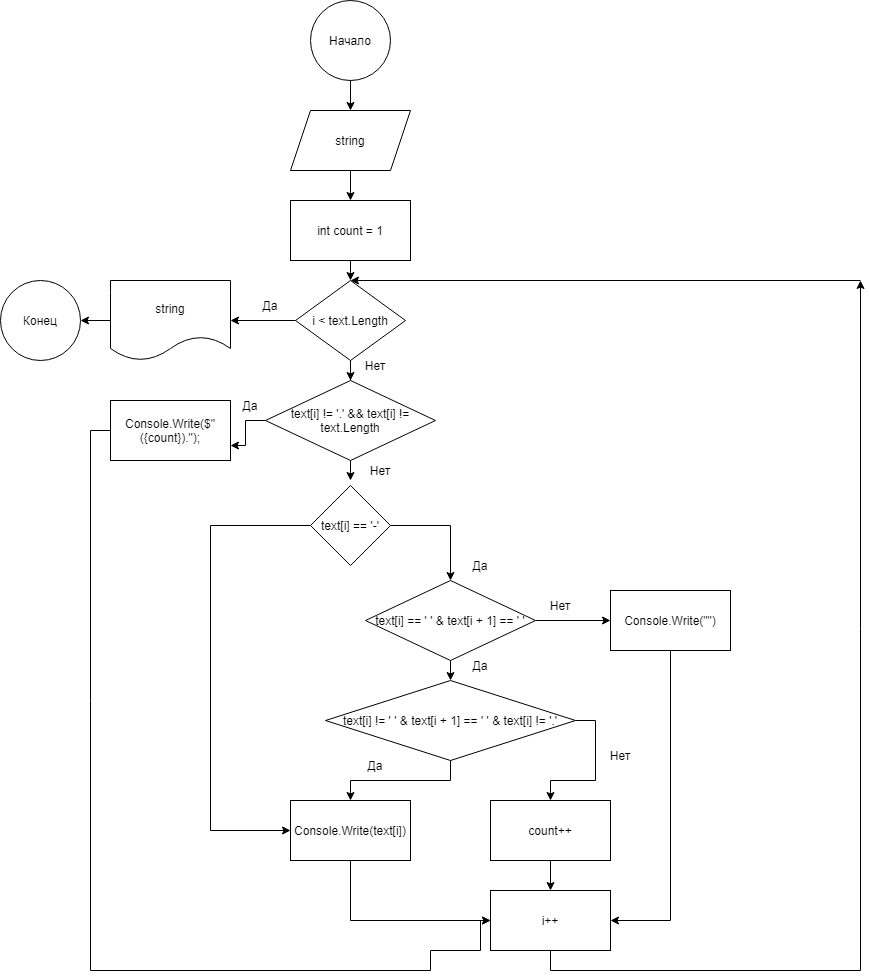

The diagram above was exported from draw.io. Its source (the exported page's mxGraphModel, read from the mxfile embedded in the PNG):
<mxGraphModel dx="782" dy="469" grid="1" gridSize="10" guides="1" tooltips="1" connect="1" arrows="1" fold="1" page="1" pageScale="1" pageWidth="827" pageHeight="1169" math="0" shadow="0">
  <root>
    <mxCell id="0" />
    <mxCell id="1" parent="0" />
    <mxCell id="MesKHdIAXoC7QA62CIIN-40" style="edgeStyle=orthogonalEdgeStyle;rounded=0;orthogonalLoop=1;jettySize=auto;html=1;exitX=0.5;exitY=1;exitDx=0;exitDy=0;entryX=0.5;entryY=0;entryDx=0;entryDy=0;" parent="1" source="MesKHdIAXoC7QA62CIIN-2" target="MesKHdIAXoC7QA62CIIN-3" edge="1">
      <mxGeometry relative="1" as="geometry" />
    </mxCell>
    <mxCell id="MesKHdIAXoC7QA62CIIN-2" value="Начало" style="ellipse;whiteSpace=wrap;html=1;aspect=fixed;" parent="1" vertex="1">
      <mxGeometry x="360" y="20" width="80" height="80" as="geometry" />
    </mxCell>
    <mxCell id="MesKHdIAXoC7QA62CIIN-39" style="edgeStyle=orthogonalEdgeStyle;rounded=0;orthogonalLoop=1;jettySize=auto;html=1;exitX=0.5;exitY=1;exitDx=0;exitDy=0;entryX=0.5;entryY=0;entryDx=0;entryDy=0;" parent="1" source="MesKHdIAXoC7QA62CIIN-3" target="MesKHdIAXoC7QA62CIIN-4" edge="1">
      <mxGeometry relative="1" as="geometry" />
    </mxCell>
    <mxCell id="MesKHdIAXoC7QA62CIIN-3" value="string" style="shape=parallelogram;perimeter=parallelogramPerimeter;whiteSpace=wrap;html=1;fixedSize=1;" parent="1" vertex="1">
      <mxGeometry x="340" y="130" width="120" height="60" as="geometry" />
    </mxCell>
    <mxCell id="MesKHdIAXoC7QA62CIIN-38" style="edgeStyle=orthogonalEdgeStyle;rounded=0;orthogonalLoop=1;jettySize=auto;html=1;exitX=0.5;exitY=1;exitDx=0;exitDy=0;entryX=0.5;entryY=0;entryDx=0;entryDy=0;" parent="1" source="MesKHdIAXoC7QA62CIIN-4" target="MesKHdIAXoC7QA62CIIN-5" edge="1">
      <mxGeometry relative="1" as="geometry" />
    </mxCell>
    <mxCell id="MesKHdIAXoC7QA62CIIN-4" value="int count = 1" style="rounded=0;whiteSpace=wrap;html=1;" parent="1" vertex="1">
      <mxGeometry x="340" y="220" width="120" height="60" as="geometry" />
    </mxCell>
    <mxCell id="MesKHdIAXoC7QA62CIIN-28" style="edgeStyle=orthogonalEdgeStyle;rounded=0;orthogonalLoop=1;jettySize=auto;html=1;exitX=0.5;exitY=1;exitDx=0;exitDy=0;" parent="1" source="MesKHdIAXoC7QA62CIIN-5" target="MesKHdIAXoC7QA62CIIN-7" edge="1">
      <mxGeometry relative="1" as="geometry" />
    </mxCell>
    <mxCell id="MesKHdIAXoC7QA62CIIN-29" style="edgeStyle=orthogonalEdgeStyle;rounded=0;orthogonalLoop=1;jettySize=auto;html=1;exitX=0;exitY=0.5;exitDx=0;exitDy=0;entryX=1;entryY=0.5;entryDx=0;entryDy=0;" parent="1" source="MesKHdIAXoC7QA62CIIN-5" target="MesKHdIAXoC7QA62CIIN-16" edge="1">
      <mxGeometry relative="1" as="geometry" />
    </mxCell>
    <mxCell id="MesKHdIAXoC7QA62CIIN-5" value="i &amp;lt; text.Length" style="rhombus;whiteSpace=wrap;html=1;" parent="1" vertex="1">
      <mxGeometry x="345" y="300" width="110" height="80" as="geometry" />
    </mxCell>
    <mxCell id="MesKHdIAXoC7QA62CIIN-26" style="edgeStyle=orthogonalEdgeStyle;rounded=0;orthogonalLoop=1;jettySize=auto;html=1;exitX=0;exitY=0.5;exitDx=0;exitDy=0;entryX=1;entryY=0.75;entryDx=0;entryDy=0;" parent="1" source="MesKHdIAXoC7QA62CIIN-7" target="MesKHdIAXoC7QA62CIIN-17" edge="1">
      <mxGeometry relative="1" as="geometry" />
    </mxCell>
    <mxCell id="MesKHdIAXoC7QA62CIIN-27" style="edgeStyle=orthogonalEdgeStyle;rounded=0;orthogonalLoop=1;jettySize=auto;html=1;exitX=0.5;exitY=1;exitDx=0;exitDy=0;" parent="1" source="MesKHdIAXoC7QA62CIIN-7" edge="1">
      <mxGeometry relative="1" as="geometry">
        <mxPoint x="400" y="500" as="targetPoint" />
      </mxGeometry>
    </mxCell>
    <mxCell id="MesKHdIAXoC7QA62CIIN-7" value="text[i] != '.' &amp;amp;&amp;amp; text[i] != text.Length" style="rhombus;whiteSpace=wrap;html=1;" parent="1" vertex="1">
      <mxGeometry x="315" y="400" width="170" height="80" as="geometry" />
    </mxCell>
    <mxCell id="MesKHdIAXoC7QA62CIIN-19" style="edgeStyle=orthogonalEdgeStyle;rounded=0;orthogonalLoop=1;jettySize=auto;html=1;exitX=0;exitY=0.5;exitDx=0;exitDy=0;entryX=0;entryY=0.5;entryDx=0;entryDy=0;" parent="1" source="MesKHdIAXoC7QA62CIIN-8" target="MesKHdIAXoC7QA62CIIN-11" edge="1">
      <mxGeometry relative="1" as="geometry">
        <Array as="points">
          <mxPoint x="260" y="545" />
          <mxPoint x="260" y="850" />
        </Array>
      </mxGeometry>
    </mxCell>
    <mxCell id="MesKHdIAXoC7QA62CIIN-20" style="edgeStyle=orthogonalEdgeStyle;rounded=0;orthogonalLoop=1;jettySize=auto;html=1;exitX=1;exitY=0.5;exitDx=0;exitDy=0;entryX=0.5;entryY=0;entryDx=0;entryDy=0;" parent="1" source="MesKHdIAXoC7QA62CIIN-8" target="MesKHdIAXoC7QA62CIIN-9" edge="1">
      <mxGeometry relative="1" as="geometry" />
    </mxCell>
    <mxCell id="MesKHdIAXoC7QA62CIIN-8" value="text[i] == '-'" style="rhombus;whiteSpace=wrap;html=1;" parent="1" vertex="1">
      <mxGeometry x="360" y="505" width="80" height="80" as="geometry" />
    </mxCell>
    <mxCell id="MesKHdIAXoC7QA62CIIN-21" style="edgeStyle=orthogonalEdgeStyle;rounded=0;orthogonalLoop=1;jettySize=auto;html=1;exitX=0.5;exitY=1;exitDx=0;exitDy=0;entryX=0.5;entryY=0;entryDx=0;entryDy=0;" parent="1" source="MesKHdIAXoC7QA62CIIN-9" target="MesKHdIAXoC7QA62CIIN-10" edge="1">
      <mxGeometry relative="1" as="geometry" />
    </mxCell>
    <mxCell id="MesKHdIAXoC7QA62CIIN-22" style="edgeStyle=orthogonalEdgeStyle;rounded=0;orthogonalLoop=1;jettySize=auto;html=1;exitX=1;exitY=0.5;exitDx=0;exitDy=0;entryX=0;entryY=0.5;entryDx=0;entryDy=0;" parent="1" source="MesKHdIAXoC7QA62CIIN-9" target="MesKHdIAXoC7QA62CIIN-18" edge="1">
      <mxGeometry relative="1" as="geometry" />
    </mxCell>
    <mxCell id="MesKHdIAXoC7QA62CIIN-9" value="text[i] == ' ' &amp;amp; text[i + 1] == ' '" style="rhombus;whiteSpace=wrap;html=1;" parent="1" vertex="1">
      <mxGeometry x="415" y="600" width="170" height="80" as="geometry" />
    </mxCell>
    <mxCell id="MesKHdIAXoC7QA62CIIN-23" style="edgeStyle=orthogonalEdgeStyle;rounded=0;orthogonalLoop=1;jettySize=auto;html=1;exitX=0.5;exitY=1;exitDx=0;exitDy=0;entryX=0.5;entryY=0;entryDx=0;entryDy=0;" parent="1" source="MesKHdIAXoC7QA62CIIN-10" target="MesKHdIAXoC7QA62CIIN-11" edge="1">
      <mxGeometry relative="1" as="geometry" />
    </mxCell>
    <mxCell id="MesKHdIAXoC7QA62CIIN-24" style="edgeStyle=orthogonalEdgeStyle;rounded=0;orthogonalLoop=1;jettySize=auto;html=1;exitX=1;exitY=0.5;exitDx=0;exitDy=0;entryX=0.5;entryY=0;entryDx=0;entryDy=0;" parent="1" source="MesKHdIAXoC7QA62CIIN-10" target="MesKHdIAXoC7QA62CIIN-12" edge="1">
      <mxGeometry relative="1" as="geometry" />
    </mxCell>
    <mxCell id="MesKHdIAXoC7QA62CIIN-10" value="text[i] != ' ' &amp;amp; text[i + 1] == ' ' &amp;amp; text[i] != '.'" style="rhombus;whiteSpace=wrap;html=1;" parent="1" vertex="1">
      <mxGeometry x="375" y="700" width="250" height="80" as="geometry" />
    </mxCell>
    <mxCell id="MesKHdIAXoC7QA62CIIN-30" style="edgeStyle=orthogonalEdgeStyle;rounded=0;orthogonalLoop=1;jettySize=auto;html=1;exitX=0.5;exitY=1;exitDx=0;exitDy=0;entryX=0;entryY=0.5;entryDx=0;entryDy=0;" parent="1" source="MesKHdIAXoC7QA62CIIN-11" target="MesKHdIAXoC7QA62CIIN-13" edge="1">
      <mxGeometry relative="1" as="geometry" />
    </mxCell>
    <mxCell id="MesKHdIAXoC7QA62CIIN-11" value="&lt;div&gt;Console.Write(text[i])&lt;/div&gt;" style="rounded=0;whiteSpace=wrap;html=1;" parent="1" vertex="1">
      <mxGeometry x="340" y="820" width="120" height="60" as="geometry" />
    </mxCell>
    <mxCell id="MesKHdIAXoC7QA62CIIN-25" style="edgeStyle=orthogonalEdgeStyle;rounded=0;orthogonalLoop=1;jettySize=auto;html=1;exitX=0.5;exitY=1;exitDx=0;exitDy=0;entryX=0.5;entryY=0;entryDx=0;entryDy=0;" parent="1" source="MesKHdIAXoC7QA62CIIN-12" target="MesKHdIAXoC7QA62CIIN-13" edge="1">
      <mxGeometry relative="1" as="geometry" />
    </mxCell>
    <mxCell id="MesKHdIAXoC7QA62CIIN-12" value="count++" style="rounded=0;whiteSpace=wrap;html=1;" parent="1" vertex="1">
      <mxGeometry x="540" y="820" width="120" height="60" as="geometry" />
    </mxCell>
    <mxCell id="MesKHdIAXoC7QA62CIIN-36" style="edgeStyle=orthogonalEdgeStyle;rounded=0;orthogonalLoop=1;jettySize=auto;html=1;exitX=0.5;exitY=1;exitDx=0;exitDy=0;" parent="1" source="MesKHdIAXoC7QA62CIIN-13" edge="1">
      <mxGeometry relative="1" as="geometry">
        <mxPoint x="910" y="300" as="targetPoint" />
      </mxGeometry>
    </mxCell>
    <mxCell id="MesKHdIAXoC7QA62CIIN-13" value="i++" style="rounded=0;whiteSpace=wrap;html=1;" parent="1" vertex="1">
      <mxGeometry x="540" y="910" width="120" height="60" as="geometry" />
    </mxCell>
    <mxCell id="MesKHdIAXoC7QA62CIIN-15" value="Конец" style="ellipse;whiteSpace=wrap;html=1;aspect=fixed;" parent="1" vertex="1">
      <mxGeometry x="50" y="300" width="80" height="80" as="geometry" />
    </mxCell>
    <mxCell id="MesKHdIAXoC7QA62CIIN-33" style="edgeStyle=orthogonalEdgeStyle;rounded=0;orthogonalLoop=1;jettySize=auto;html=1;exitX=0;exitY=0.5;exitDx=0;exitDy=0;entryX=1;entryY=0.5;entryDx=0;entryDy=0;" parent="1" source="MesKHdIAXoC7QA62CIIN-16" target="MesKHdIAXoC7QA62CIIN-15" edge="1">
      <mxGeometry relative="1" as="geometry" />
    </mxCell>
    <mxCell id="MesKHdIAXoC7QA62CIIN-16" value="string" style="shape=document;whiteSpace=wrap;html=1;boundedLbl=1;" parent="1" vertex="1">
      <mxGeometry x="160" y="300" width="120" height="80" as="geometry" />
    </mxCell>
    <mxCell id="MesKHdIAXoC7QA62CIIN-32" style="edgeStyle=orthogonalEdgeStyle;rounded=0;orthogonalLoop=1;jettySize=auto;html=1;exitX=0;exitY=0.5;exitDx=0;exitDy=0;" parent="1" source="MesKHdIAXoC7QA62CIIN-17" edge="1">
      <mxGeometry relative="1" as="geometry">
        <mxPoint x="540" y="940" as="targetPoint" />
        <Array as="points">
          <mxPoint x="140" y="450" />
          <mxPoint x="140" y="990" />
          <mxPoint x="480" y="990" />
          <mxPoint x="480" y="970" />
          <mxPoint x="530" y="970" />
          <mxPoint x="530" y="940" />
        </Array>
      </mxGeometry>
    </mxCell>
    <mxCell id="MesKHdIAXoC7QA62CIIN-17" value="Console.Write($&quot;({count}).&quot;);" style="rounded=0;whiteSpace=wrap;html=1;" parent="1" vertex="1">
      <mxGeometry x="160" y="420" width="120" height="60" as="geometry" />
    </mxCell>
    <mxCell id="MesKHdIAXoC7QA62CIIN-31" style="edgeStyle=orthogonalEdgeStyle;rounded=0;orthogonalLoop=1;jettySize=auto;html=1;exitX=0.5;exitY=1;exitDx=0;exitDy=0;entryX=1;entryY=0.5;entryDx=0;entryDy=0;" parent="1" source="MesKHdIAXoC7QA62CIIN-18" target="MesKHdIAXoC7QA62CIIN-13" edge="1">
      <mxGeometry relative="1" as="geometry" />
    </mxCell>
    <mxCell id="MesKHdIAXoC7QA62CIIN-18" value="Console.Write(&quot;&quot;)" style="rounded=0;whiteSpace=wrap;html=1;" parent="1" vertex="1">
      <mxGeometry x="660" y="610" width="120" height="60" as="geometry" />
    </mxCell>
    <mxCell id="MesKHdIAXoC7QA62CIIN-37" value="" style="endArrow=classic;html=1;rounded=0;" parent="1" edge="1">
      <mxGeometry width="50" height="50" relative="1" as="geometry">
        <mxPoint x="910" y="300" as="sourcePoint" />
        <mxPoint x="400" y="300" as="targetPoint" />
      </mxGeometry>
    </mxCell>
    <mxCell id="dq4gI8ulEMX1ocVvEQ0f-1" value="Да" style="text;html=1;strokeColor=none;fillColor=none;align=center;verticalAlign=middle;whiteSpace=wrap;rounded=0;" vertex="1" parent="1">
      <mxGeometry x="290" y="310" width="60" height="30" as="geometry" />
    </mxCell>
    <mxCell id="dq4gI8ulEMX1ocVvEQ0f-2" style="edgeStyle=orthogonalEdgeStyle;rounded=0;orthogonalLoop=1;jettySize=auto;html=1;exitX=0.5;exitY=1;exitDx=0;exitDy=0;" edge="1" parent="1" source="dq4gI8ulEMX1ocVvEQ0f-1" target="dq4gI8ulEMX1ocVvEQ0f-1">
      <mxGeometry relative="1" as="geometry" />
    </mxCell>
    <mxCell id="dq4gI8ulEMX1ocVvEQ0f-3" value="Да" style="text;html=1;strokeColor=none;fillColor=none;align=center;verticalAlign=middle;whiteSpace=wrap;rounded=0;" vertex="1" parent="1">
      <mxGeometry x="270" y="410" width="60" height="30" as="geometry" />
    </mxCell>
    <mxCell id="dq4gI8ulEMX1ocVvEQ0f-4" value="Да" style="text;html=1;strokeColor=none;fillColor=none;align=center;verticalAlign=middle;whiteSpace=wrap;rounded=0;" vertex="1" parent="1">
      <mxGeometry x="500" y="570" width="60" height="30" as="geometry" />
    </mxCell>
    <mxCell id="dq4gI8ulEMX1ocVvEQ0f-5" value="Да" style="text;html=1;strokeColor=none;fillColor=none;align=center;verticalAlign=middle;whiteSpace=wrap;rounded=0;" vertex="1" parent="1">
      <mxGeometry x="500" y="670" width="60" height="30" as="geometry" />
    </mxCell>
    <mxCell id="dq4gI8ulEMX1ocVvEQ0f-6" value="Да" style="text;html=1;strokeColor=none;fillColor=none;align=center;verticalAlign=middle;whiteSpace=wrap;rounded=0;" vertex="1" parent="1">
      <mxGeometry x="395" y="770" width="60" height="30" as="geometry" />
    </mxCell>
    <mxCell id="dq4gI8ulEMX1ocVvEQ0f-7" value="Нет" style="text;html=1;strokeColor=none;fillColor=none;align=center;verticalAlign=middle;whiteSpace=wrap;rounded=0;" vertex="1" parent="1">
      <mxGeometry x="395" y="370" width="60" height="30" as="geometry" />
    </mxCell>
    <mxCell id="dq4gI8ulEMX1ocVvEQ0f-9" value="Нет" style="text;html=1;strokeColor=none;fillColor=none;align=center;verticalAlign=middle;whiteSpace=wrap;rounded=0;" vertex="1" parent="1">
      <mxGeometry x="400" y="475" width="60" height="30" as="geometry" />
    </mxCell>
    <mxCell id="dq4gI8ulEMX1ocVvEQ0f-10" value="Нет" style="text;html=1;strokeColor=none;fillColor=none;align=center;verticalAlign=middle;whiteSpace=wrap;rounded=0;" vertex="1" parent="1">
      <mxGeometry x="580" y="610" width="60" height="30" as="geometry" />
    </mxCell>
    <mxCell id="dq4gI8ulEMX1ocVvEQ0f-11" value="Нет" style="text;html=1;strokeColor=none;fillColor=none;align=center;verticalAlign=middle;whiteSpace=wrap;rounded=0;" vertex="1" parent="1">
      <mxGeometry x="640" y="760" width="60" height="30" as="geometry" />
    </mxCell>
  </root>
</mxGraphModel>